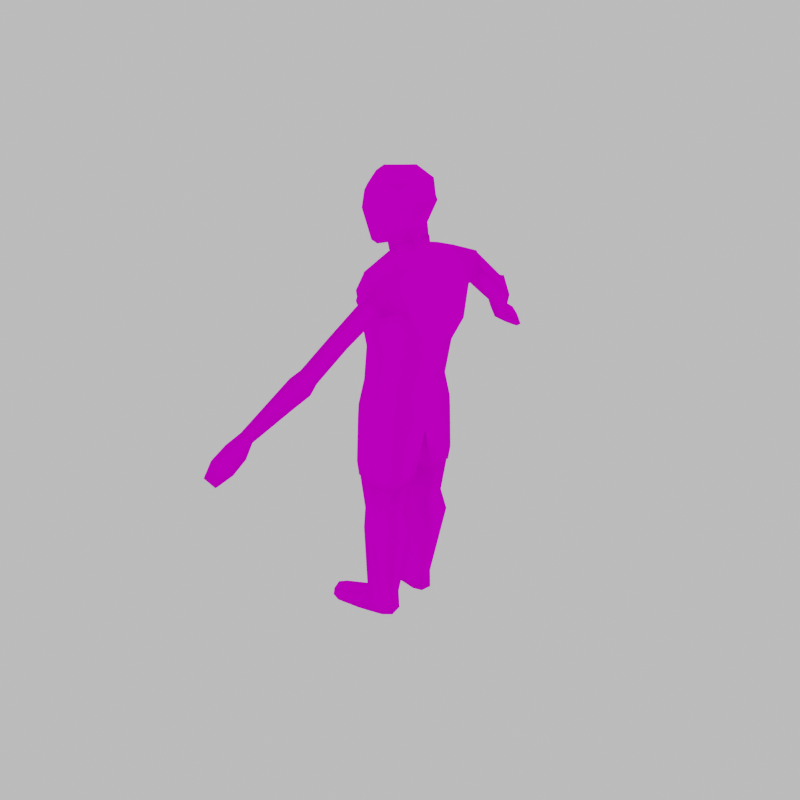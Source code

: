 # Source: TestZombie.blend  (saved by Blender 2.82.7; exported with 4.5.12 LTS)
import bpy
from mathutils import Matrix  # noqa: F401  (used for matrix-valued properties, if any)

bpy.ops.wm.read_factory_settings(use_empty=True)
scene = bpy.context.scene
scene.name = 'Scene'

# ---- images (referenced by path relative to the original .blend; pixels are not part of the script)
import os
ASSET_DIR = os.environ.get("B2B_ASSET_DIR", "")  # directory of the original .blend (textures are referenced by path, not embedded)
HERE = os.path.dirname(os.path.abspath(__file__))  # packed textures are extracted next to this script under _unpacked/

def load_image(name, relpath, width, height, colorspace="sRGB"):
    """Load a texture the original file referenced (path relative to the .blend, or extracted next to this script)."""
    p = next((c for c in (os.path.join(HERE, relpath), os.path.join(ASSET_DIR, relpath)) if relpath and os.path.exists(c)), "")
    if p:
        img = bpy.data.images.load(p, check_existing=True)
        img.name = name
    else:  # same state as the original file: an image datablock whose file is absent (Cycles renders it pink)
        img = bpy.data.images.new(name, width, height)
        img.source = "FILE"
        img.filepath = "//" + (relpath or name)
    img.colorspace_settings.name = colorspace
    return img
img_pe11 = load_image('Pe11', 'Pe11.png', 1024, 1024, 'sRGB')

# ---- materials (node trees are filled in below, after node groups)
mat_material_011 = bpy.data.materials.new('Material.011')
mat_material_011.use_transparent_shadow = False

# ---- material node trees
mat_material_011.use_nodes = True; mat_material_011.node_tree.nodes.clear()
_N = mat_material_011.node_tree.nodes; _L = mat_material_011.node_tree.links
n0 = _N.new('ShaderNodeBsdfPrincipled'); n0.name = 'Principled BSDF'; n0.location = (10, 300)
n0.distribution = 'GGX'
n0.subsurface_method = 'BURLEY'
n0.inputs[2].default_value = 1.0
n0.inputs[3].default_value = 1.45
n0.inputs[13].default_value = 0.0
n0.inputs[27].default_value = (0.0, 0.0, 0.0, 1.0)
n0.inputs[28].default_value = 1.0
n1 = _N.new('ShaderNodeOutputMaterial'); n1.name = 'Material Output'; n1.location = (300, 300)
n2 = _N.new('ShaderNodeTexImage'); n2.name = 'Image Texture'; n2.location = (-280, 280)
n2.image = img_pe11
_L.new(n0.outputs[0], n1.inputs[0])
_L.new(n2.outputs[0], n0.inputs[0])
n1.is_active_output = True

# ---- world
world_world = bpy.data.worlds.new('World'); scene.world = world_world
world_world.use_nodes = True; world_world.node_tree.nodes.clear()
_N = world_world.node_tree.nodes; _L = world_world.node_tree.links
n0 = _N.new('ShaderNodeOutputWorld'); n0.name = 'World Output'; n0.location = (300, 300)
n1 = _N.new('ShaderNodeBackground'); n1.name = 'Background'; n1.location = (10, 300)
n1.inputs[0].default_value = (0.6267, 0.6267, 0.6267, 1.0)
_L.new(n1.outputs[0], n0.inputs[0])
n0.is_active_output = True
world_world.color = (0.05088, 0.05088, 0.05088)
world_world.use_sun_shadow = False
world_world.sun_shadow_jitter_overblur = 0.0

# ---- meshes
me_cube_026 = bpy.data.meshes.new('Cube.026')
me_cube_026.from_pydata([(0.5507, 0.6424, 0.526), (0.6041, 0.7506, -0.01798), (-0.5, 0.6424, 0.5257), (-0.5681, 0.7506, -0.01797), (0.01801, 0.9752, -0.01796), (0.02541, 0.8437, 0.526), (-0.4843, 0.5747, 1.235), (0.04871, 0.8414, 1.258), (0.7476, 0.5742, 1.34), (0.9133, 0.7353, 1.789), (0.01674, 1.006, 1.886), (-0.6058, 0.6504, 2.048), (-0.5285, 0.8105, 2.467), (0.05815, 1.103, 2.343), (0.868, 0.9326, 2.431), (-0.3316, 0.8118, 2.836), (-0.05354, 1.101, 3.036), (0.5232, 0.8536, 3.175), (-0.129, 0.2525, 3.226), (0.0918, 0.3493, 3.281), (0.4353, 0.2525, 3.336), (1.065, 0.3763, 2.65), (0.9937, 0.4149, 1.818), (0.8576, 0.4142, 3.093), (0.3335, 1.607, 2.258), (0.6872, 1.727, 2.462), (0.1879, 1.651, 2.588), (0.01833, 1.077, -1.328), (-0.5383, 0.8665, -1.292), (0.5632, 0.8704, -1.29), (0.01548, 1.001, -0.2892), (-0.5676, 0.7773, -0.2892), (0.5986, 0.7773, -0.2892), (0.5307, 0.2333, -1.395), (-0.08156, 0.2122, -1.525), (-0.6499, 0.2319, -1.396), (0.5507, -0.6425, 0.526), (0.6041, -0.7507, -0.01798), (-0.5, -0.6425, 0.5257), (-0.5681, -0.7507, -0.01797), (-0.7, -3.034e-05, -0.009097), (0.534, -3.034e-05, 0.5377), (-0.6206, -3.034e-05, 0.5378), (0.5781, -3.034e-05, -0.009122), (0.01801, -0.9753, -0.01796), (0.02541, -0.8438, 0.526), (0.7162, -3.034e-05, 1.355), (-0.6402, -3.034e-05, 1.235), (-0.4843, -0.5748, 1.235), (0.04871, -0.8414, 1.258), (0.7476, -0.5743, 1.34), (0.9133, -0.7354, 1.789), (0.01674, -1.006, 1.886), (-0.6058, -0.6504, 2.048), (-0.8225, -3.034e-05, 2.063), (1.068, -3.034e-05, 1.871), (-0.5285, -0.8106, 2.467), (0.05815, -1.103, 2.343), (-0.7431, -3.034e-05, 2.467), (0.868, -0.9326, 2.431), (1.125, -3.034e-05, 2.662), (-0.3316, -0.8118, 2.836), (-0.05354, -1.101, 3.036), (-0.478, -3.034e-05, 2.818), (0.5232, -0.8537, 3.175), (0.8646, -3.034e-05, 3.157), (-0.129, -0.2526, 3.226), (0.0918, -0.3493, 3.281), (-0.2033, -3.034e-05, 3.214), (0.4353, -0.2526, 3.336), (0.4142, -3.034e-05, 3.333), (1.065, -0.3764, 2.65), (0.9937, -0.415, 1.818), (0.8576, -0.4143, 3.093), (0.01833, -1.077, -1.328), (-0.5383, -0.8665, -1.292), (0.5629, -3.034e-05, -0.5265), (0.5632, -0.8705, -1.29), (-0.6937, -3.034e-05, -0.5265), (-0.07813, -3.034e-05, -0.6628), (0.01548, -1.001, -0.2892), (-0.5676, -0.7773, -0.2892), (0.5986, -0.7773, -0.2892), (0.5307, -0.2334, -1.395), (-0.08156, -0.2122, -1.525), (-0.6499, -0.232, -1.396), (0.05908, 0.3537, 3.402), (0.05908, -0.3537, 3.402), (-0.1503, 0.26, 3.34), (-0.1503, -0.26, 3.34), (-0.2431, -3.034e-05, 3.312), (0.0918, 0.3493, 3.281), (0.4353, 0.2525, 3.336), (0.0918, -0.3493, 3.281), (0.4353, -0.2526, 3.336), (0.4142, -3.034e-05, 3.333), (0.413, 0.2509, 3.506), (0.05908, 0.3537, 3.402), (0.4201, -0.007708, 3.509), (0.4014, -0.2519, 3.503), (0.05908, -0.3537, 3.402), (0.7331, -1.526, 2.454), (0.4823, -1.606, 2.856), (0.1507, -1.566, 2.657), (0.2697, -1.49, 2.277), (0.221, 1.673, 2.608), (0.7048, 1.65, 2.459), (0.1841, 1.668, 2.576), (0.3841, 1.624, 2.287), (0.3321, 1.618, 2.248), (0.6915, 1.709, 2.462), (0.6136, 1.702, 2.42), (0.477, 1.704, 2.815), (0.5189, 0.855, -1.602), (-0.5021, 0.8514, -1.602), (-0.5021, -0.8514, -1.602), (0.5189, -0.855, -1.602), (0.0145, 1.049, -1.602), (0.4998, 0.2554, -1.602), (0.4998, -0.2555, -1.602), (0.0145, -1.049, -1.602), (-0.6173, 0.2539, -1.602), (-0.08074, 0.2198, -1.602), (-0.08074, -0.2199, -1.602), (-0.6173, -0.254, -1.602)], [], [(5, 2, 6, 7), (40, 42, 2, 3), (4, 5, 0, 1), (1, 0, 41, 43), (3, 4, 30, 31), (4, 1, 32, 30), (3, 2, 5, 4), (2, 42, 47, 6), (0, 5, 7, 8), (41, 0, 8, 46), (6, 47, 54, 11), (46, 8, 9, 22, 55), (7, 6, 11, 10), (55, 22, 21, 60), (8, 7, 10, 9), (9, 10, 13, 14), (10, 11, 12, 13), (11, 54, 58, 12), (17, 14, 106, 112), (13, 12, 15, 16), (12, 58, 63, 15), (60, 21, 23, 65), (17, 16, 19, 20), (16, 15, 18, 19), (15, 63, 68, 18), (65, 23, 20, 70), (18, 68, 90, 88), (23, 21, 14, 17), (20, 23, 17), (21, 22, 9, 14), (14, 13, 24, 108, 106), (16, 17, 112, 105, 26), (13, 16, 26, 24), (26, 105, 107), (24, 26, 107, 109), (19, 18, 88, 86), (27, 29, 113, 117), (33, 34, 122, 118), (1, 43, 76, 32), (40, 3, 31, 78), (27, 28, 31, 30), (33, 29, 32, 76), (28, 35, 78, 31), (35, 34, 79, 78), (29, 27, 30, 32), (34, 33, 76, 79), (34, 35, 121, 122), (35, 28, 114, 121), (28, 27, 117, 114), (29, 33, 118, 113), (45, 49, 48, 38), (40, 39, 38, 42), (44, 37, 36, 45), (37, 43, 41, 36), (39, 81, 80, 44), (44, 80, 82, 37), (39, 44, 45, 38), (38, 48, 47, 42), (36, 50, 49, 45), (41, 46, 50, 36), (48, 53, 54, 47), (46, 55, 72, 51, 50), (49, 52, 53, 48), (55, 60, 71, 72), (50, 51, 52, 49), (51, 59, 57, 52), (52, 57, 56, 53), (53, 56, 58, 54), (64, 102, 101, 59), (57, 62, 61, 56), (56, 61, 63, 58), (60, 65, 73, 71), (64, 69, 67, 62), (62, 67, 66, 61), (61, 66, 68, 63), (65, 70, 69, 73), (66, 89, 90, 68), (73, 64, 59, 71), (69, 64, 73), (71, 59, 51, 72), (59, 101, 104, 57), (62, 103, 102, 64), (57, 104, 103, 62), (67, 87, 89, 66), (74, 120, 116, 77), (83, 119, 123, 84), (37, 82, 76, 43), (40, 78, 81, 39), (74, 80, 81, 75), (83, 76, 82, 77), (75, 81, 78, 85), (85, 78, 79, 84), (77, 82, 80, 74), (84, 79, 76, 83), (84, 123, 124, 85), (85, 124, 115, 75), (75, 115, 120, 74), (77, 116, 119, 83), (92, 91, 97, 96), (95, 92, 96, 98), (95, 98, 99, 94), (99, 100, 93, 94), (87, 100, 99, 98, 96, 97, 86, 88, 90, 89), (103, 104, 101, 102), (110, 111, 25), (109, 108, 24), (106, 108, 109, 107, 105, 112), (116, 120, 115, 124, 123, 119), (121, 114, 117, 113, 118, 122)])
me_cube_026.polygons.foreach_set('use_smooth', [1, 1, 1, 1, 1, 1, 1, 1, 1, 1, 1, 1, 1, 1, 1, 1, 1, 1, 1, 1, 1, 1, 1, 1, 1, 1, 1, 1, 1, 1, 1, 1, 1, 1, 1, 1, 1, 1, 1, 1, 1, 1, 1, 1, 1, 1, 1, 1, 1, 1, 1, 1, 1, 1, 1, 1, 1, 1, 1, 1, 1, 1, 1, 1, 1, 1, 1, 1, 1, 1, 1, 1, 1, 1, 1, 1, 1, 1, 1, 1, 1, 1, 1, 1, 1, 1, 1, 1, 1, 1, 1, 1, 1, 1, 1, 1, 1, 1, 1, 1, 1, 1, 1, 0, 1, 1, 0, 0, 0])
_uv = me_cube_026.uv_layers.new(name='UVMap')
_uv.uv.foreach_set('vector', [0.6771, 0.2958, 0.684, 0.3294, 0.6387, 0.336, 0.6346, 0.2995, 0.725, 0.373, 0.6858, 0.373, 0.684, 0.3294, 0.7185, 0.3213, 0.255, 0.4454, 0.224, 0.4363, 0.2275, 0.4005, 0.2638, 0.4082, 0.2638, 0.4082, 0.2275, 0.4005, 0.2291, 0.3555, 0.2693, 0.3555, 0.7185, 0.3213, 0.7078, 0.2851, 0.723, 0.2799, 0.7355, 0.3161, 0.255, 0.4454, 0.2638, 0.4082, 0.2812, 0.4131, 0.2702, 0.4501, 0.7185, 0.3213, 0.684, 0.3294, 0.6771, 0.2958, 0.7078, 0.2851, 0.684, 0.3294, 0.6858, 0.373, 0.6404, 0.373, 0.6387, 0.336, 0.2275, 0.4005, 0.224, 0.4363, 0.1836, 0.4365, 0.1705, 0.3931, 0.2291, 0.3555, 0.2275, 0.4005, 0.1705, 0.3931, 0.1722, 0.3555, 0.6387, 0.336, 0.6404, 0.373, 0.5922, 0.373, 0.5911, 0.3384, 0.1722, 0.3555, 0.1705, 0.3931, 0.14, 0.3986, 0.1383, 0.3799, 0.1345, 0.3555, 0.6346, 0.2995, 0.6387, 0.336, 0.5911, 0.3384, 0.5967, 0.2982, 0.1345, 0.3555, 0.1383, 0.3799, 0.0911, 0.3759, 0.09136, 0.3555, 0.1705, 0.3931, 0.1836, 0.4365, 0.1513, 0.45, 0.14, 0.3986, 0.14, 0.3986, 0.1513, 0.45, 0.1278, 0.4587, 0.0999, 0.4144, 0.5967, 0.2982, 0.5911, 0.3384, 0.5686, 0.3322, 0.5691, 0.2967, 0.5911, 0.3384, 0.5922, 0.373, 0.5723, 0.373, 0.5686, 0.3322, 0.0497, 0.4024, 0.0999, 0.4144, 0.07872, 0.4572, 0.05461, 0.4533, 0.5691, 0.2967, 0.5686, 0.3322, 0.547, 0.3287, 0.531, 0.3093, 0.5686, 0.3322, 0.5723, 0.373, 0.5491, 0.373, 0.547, 0.3287, 0.09136, 0.3555, 0.0911, 0.3759, 0.06521, 0.3771, 0.06288, 0.3555, 0.0497, 0.4024, 0.02052, 0.4231, 0.02103, 0.3788, 0.03865, 0.3695, 0.531, 0.3093, 0.547, 0.3287, 0.5203, 0.3585, 0.5093, 0.35, 0.547, 0.3287, 0.5491, 0.373, 0.523, 0.373, 0.5203, 0.3585, 0.06288, 0.3555, 0.06521, 0.3771, 0.03865, 0.3695, 0.0374, 0.3555, 0.7992, 0.6028, 0.7973, 0.6333, 0.7849, 0.6333, 0.7858, 0.601, 0.06521, 0.3771, 0.0911, 0.3759, 0.0999, 0.4144, 0.0497, 0.4024, 0.03865, 0.3695, 0.06521, 0.3771, 0.0497, 0.4024, 0.0911, 0.3759, 0.1383, 0.3799, 0.14, 0.3986, 0.0999, 0.4144, 0.0999, 0.4144, 0.1278, 0.4587, 0.09862, 0.4692, 0.09545, 0.4681, 0.07872, 0.4572, 0.02052, 0.4231, 0.0497, 0.4024, 0.05461, 0.4533, 0.03732, 0.4617, 0.03492, 0.4617, 0.5691, 0.2967, 0.531, 0.3093, 0.5468, 0.2694, 0.567, 0.2635, 0.03492, 0.4617, 0.03732, 0.4617, 0.03493, 0.4629, 0.567, 0.2635, 0.5468, 0.2694, 0.5469, 0.2682, 0.5671, 0.2626, 0.8006, 0.574, 0.7992, 0.6028, 0.7858, 0.601, 0.7861, 0.5734, 0.3231, 0.4729, 0.335, 0.4418, 0.3514, 0.4525, 0.3375, 0.4804, 0.3593, 0.414, 0.3926, 0.3979, 0.3957, 0.4011, 0.3699, 0.4225, 0.2638, 0.4082, 0.2693, 0.3555, 0.3148, 0.3555, 0.2812, 0.4131, 0.725, 0.373, 0.7185, 0.3213, 0.7355, 0.3161, 0.7691, 0.373, 0.7758, 0.2552, 0.7886, 0.2869, 0.7355, 0.3161, 0.723, 0.2799, 0.3593, 0.414, 0.335, 0.4418, 0.2812, 0.4131, 0.3148, 0.3555, 0.7886, 0.2869, 0.813, 0.3156, 0.7691, 0.373, 0.7355, 0.3161, 0.813, 0.3156, 0.8444, 0.3294, 0.8188, 0.373, 0.7691, 0.373, 0.335, 0.4418, 0.3231, 0.4729, 0.2702, 0.4501, 0.2812, 0.4131, 0.3926, 0.3979, 0.3593, 0.414, 0.3148, 0.3555, 0.3667, 0.3555, 0.8444, 0.3294, 0.813, 0.3156, 0.8229, 0.3071, 0.8474, 0.3262, 0.813, 0.3156, 0.7886, 0.2869, 0.8043, 0.2767, 0.8229, 0.3071, 0.7886, 0.2869, 0.7758, 0.2552, 0.79, 0.2483, 0.8043, 0.2767, 0.335, 0.4418, 0.3593, 0.414, 0.3699, 0.4225, 0.3514, 0.4525, 0.6771, 0.4503, 0.6346, 0.4466, 0.6387, 0.4101, 0.684, 0.4167, 0.725, 0.373, 0.7185, 0.4248, 0.684, 0.4167, 0.6858, 0.373, 0.255, 0.2656, 0.2638, 0.3028, 0.2275, 0.3105, 0.224, 0.2748, 0.2638, 0.3028, 0.2693, 0.3555, 0.2291, 0.3555, 0.2275, 0.3105, 0.7185, 0.4248, 0.7355, 0.43, 0.723, 0.4662, 0.7078, 0.461, 0.255, 0.2656, 0.2702, 0.261, 0.2812, 0.298, 0.2638, 0.3028, 0.7185, 0.4248, 0.7078, 0.461, 0.6771, 0.4503, 0.684, 0.4167, 0.684, 0.4167, 0.6387, 0.4101, 0.6404, 0.373, 0.6858, 0.373, 0.2275, 0.3105, 0.1705, 0.318, 0.1836, 0.2745, 0.224, 0.2748, 0.2291, 0.3555, 0.1722, 0.3555, 0.1705, 0.318, 0.2275, 0.3105, 0.6387, 0.4101, 0.5911, 0.4077, 0.5922, 0.373, 0.6404, 0.373, 0.1722, 0.3555, 0.1345, 0.3555, 0.1383, 0.3311, 0.14, 0.3125, 0.1705, 0.318, 0.6346, 0.4466, 0.5967, 0.4479, 0.5911, 0.4077, 0.6387, 0.4101, 0.1345, 0.3555, 0.09136, 0.3555, 0.0911, 0.3352, 0.1383, 0.3311, 0.1705, 0.318, 0.14, 0.3125, 0.1513, 0.2611, 0.1836, 0.2745, 0.14, 0.3125, 0.0999, 0.2967, 0.1278, 0.2523, 0.1513, 0.2611, 0.5967, 0.4479, 0.5691, 0.4494, 0.5686, 0.4139, 0.5911, 0.4077, 0.5911, 0.4077, 0.5686, 0.4139, 0.5723, 0.373, 0.5922, 0.373, 0.0497, 0.3087, 0.05404, 0.2636, 0.08239, 0.2613, 0.0999, 0.2967, 0.5691, 0.4494, 0.531, 0.4368, 0.547, 0.4174, 0.5686, 0.4139, 0.5686, 0.4139, 0.547, 0.4174, 0.5491, 0.373, 0.5723, 0.373, 0.09136, 0.3555, 0.06288, 0.3555, 0.06521, 0.334, 0.0911, 0.3352, 0.0497, 0.3087, 0.03865, 0.3415, 0.02103, 0.3323, 0.02052, 0.288, 0.531, 0.4368, 0.5093, 0.3961, 0.5203, 0.3876, 0.547, 0.4174, 0.547, 0.4174, 0.5203, 0.3876, 0.523, 0.373, 0.5491, 0.373, 0.06288, 0.3555, 0.0374, 0.3555, 0.03865, 0.3415, 0.06521, 0.334, 0.7992, 0.6639, 0.7858, 0.6656, 0.7849, 0.6333, 0.7973, 0.6333, 0.06521, 0.334, 0.0497, 0.3087, 0.0999, 0.2967, 0.0911, 0.3352, 0.03865, 0.3415, 0.0497, 0.3087, 0.06521, 0.334, 0.0911, 0.3352, 0.0999, 0.2967, 0.14, 0.3125, 0.1383, 0.3311, 0.0999, 0.2967, 0.08239, 0.2613, 0.1054, 0.2443, 0.1278, 0.2523, 0.02052, 0.288, 0.0327, 0.2553, 0.05404, 0.2636, 0.0497, 0.3087, 0.5691, 0.4494, 0.5674, 0.4749, 0.5444, 0.4705, 0.531, 0.4368, 0.8006, 0.6926, 0.7861, 0.6933, 0.7858, 0.6656, 0.7992, 0.6639, 0.3231, 0.2381, 0.3375, 0.2306, 0.3514, 0.2585, 0.335, 0.2692, 0.3593, 0.2971, 0.3699, 0.2885, 0.3957, 0.31, 0.3926, 0.3131, 0.2638, 0.3028, 0.2812, 0.298, 0.3148, 0.3555, 0.2693, 0.3555, 0.725, 0.373, 0.7691, 0.373, 0.7355, 0.43, 0.7185, 0.4248, 0.7758, 0.4909, 0.723, 0.4662, 0.7355, 0.43, 0.7886, 0.4592, 0.3593, 0.2971, 0.3148, 0.3555, 0.2812, 0.298, 0.335, 0.2692, 0.7886, 0.4592, 0.7355, 0.43, 0.7691, 0.373, 0.813, 0.4305, 0.813, 0.4305, 0.7691, 0.373, 0.8188, 0.373, 0.8444, 0.4167, 0.335, 0.2692, 0.2812, 0.298, 0.2702, 0.261, 0.3231, 0.2381, 0.3926, 0.3131, 0.3667, 0.3555, 0.3148, 0.3555, 0.3593, 0.2971, 0.8444, 0.4167, 0.8474, 0.4199, 0.8229, 0.439, 0.813, 0.4305, 0.813, 0.4305, 0.8229, 0.439, 0.8043, 0.4694, 0.7886, 0.4592, 0.7886, 0.4592, 0.8043, 0.4694, 0.79, 0.4978, 0.7758, 0.4909, 0.335, 0.2692, 0.3514, 0.2585, 0.3699, 0.2885, 0.3593, 0.2971, 0.8698, 0.6045, 0.8702, 0.6465, 0.8557, 0.6482, 0.8498, 0.6041, 0.8702, 0.5751, 0.8698, 0.6045, 0.8498, 0.6041, 0.8498, 0.5737, 0.9628, 0.646, 0.9628, 0.6665, 0.9335, 0.6676, 0.9334, 0.6478, 0.9335, 0.6676, 0.8905, 0.6641, 0.8915, 0.6495, 0.9334, 0.6478, 0.7861, 0.6933, 0.8905, 0.6641, 0.9335, 0.6676, 0.9628, 0.6665, 0.8498, 0.6041, 0.8557, 0.6482, 0.7861, 0.5734, 0.7858, 0.601, 0.7849, 0.6333, 0.7858, 0.6656, 0.5355, 0.4183, 0.4946, 0.4196, 0.5137, 0.4248, 0.5569, 0.422, 0.07699, 0.4607, 0.08106, 0.4633, 0.07644, 0.4618, 0.09856, 0.4699, 0.09545, 0.4681, 0.09862, 0.4692, 0.5142, 0.8255, 0.4958, 0.8291, 0.4917, 0.8297, 0.5266, 0.8313, 0.5301, 0.8309, 0.5521, 0.8281, 0.2214, 0.7229, 0.2198, 0.7235, 0.2182, 0.7229, 0.2179, 0.7211, 0.2195, 0.721, 0.2213, 0.7211, 0.2179, 0.7195, 0.2182, 0.7177, 0.2198, 0.7171, 0.2214, 0.7177, 0.2213, 0.7195, 0.2195, 0.7196])
me_cube_026.materials.append(mat_material_011)
me_cube_026.use_remesh_preserve_volume = False
me_cube_026.use_remesh_preserve_attributes = False
me_cube_026.use_mirror_vertex_groups = False
me_cube_026.update()
me_cube_041 = bpy.data.meshes.new('Cube.041')
me_cube_041.from_pydata([(-0.3815, -0.418, -0.4596), (-0.4799, -0.4446, 0.3774), (-0.3815, 0.417, -0.4596), (-0.4799, 0.4435, 0.3774), (0.2867, -0.4685, -0.1607), (0.4446, -0.4727, 0.5788), (0.2867, 0.4675, -0.1607), (0.4446, 0.4717, 0.5788), (-0.5466, -0.01287, -0.8056), (-0.5206, -0.481, 0.03458), (-0.6074, -0.0005157, 0.4789), (-0.5206, 0.48, 0.03458), (0.4823, 0.4965, 0.2329), (0.5516, -0.02516, -0.2058), (0.5085, -0.0005157, 0.6903), (0.4823, -0.4975, 0.2329), (0.724, -0.0005157, 0.2582), (-0.4778, 0.2647, -0.6511), (-0.4688, -0.2743, -0.6405), (-0.5716, -0.2457, 0.4427), (-0.5716, 0.2447, 0.4427), (0.1537, 0.4888, -0.2332), (-0.1954, 0.4254, -0.4089), (-0.3008, 0.486, 0.4815), (0.2134, 0.5128, 0.6053), (0.4421, -0.2509, -0.2171), (0.4825, 0.2468, -0.2224), (0.4956, 0.267, 0.6488), (0.4956, -0.2681, 0.6488), (-0.1954, -0.4264, -0.4089), (0.1537, -0.4898, -0.2332), (0.2134, -0.5139, 0.6053), (-0.3008, -0.487, 0.4815), (-0.6516, -0.2444, -0.008019), (-0.6591, 0.2329, -0.01434), (-0.2756, 0.5495, 0.08122), (0.1814, 0.5601, 0.2038), (0.6958, 0.2734, 0.2469), (0.6958, -0.2745, 0.2469), (0.1814, -0.5611, 0.2038), (-0.2756, -0.5506, 0.08122), (-0.1675, -0.0005157, -0.6843), (-0.3781, -0.0005157, 0.7783), (0.2071, -0.0005157, 0.8804), (0.1989, -0.262, 0.8282), (-0.3584, -0.2465, 0.7264), (-0.3584, 0.2454, 0.7264), (0.1989, 0.2609, 0.8282), (-0.1892, -0.2712, -0.6016), (-0.1892, 0.2702, -0.6016), (-0.7147, -0.01057, 0.01062), (-0.6682, -0.03713, -0.4482), (-0.7218, 0.0179, -0.09677), (-0.677, 0.06298, -0.2581), (-0.7205, -0.04676, -0.09581), (-0.6792, -0.1024, -0.2517), (-0.8263, -0.03522, -0.3776), (-0.7464, -0.03195, -0.2283), (0.1046, 0.363, -0.432), (0.1046, -0.364, -0.432), (-0.07418, 0.2742, -0.5373), (-0.07418, -0.2752, -0.5373), (0.5302, 0.2503, -0.5872), (0.1751, 0.3535, -0.6922), (0.5388, -0.008603, -0.5846), (0.518, -0.2524, -0.5908), (0.1751, -0.3545, -0.6922), (-0.03365, 0.26, -0.7539), (-0.03365, -0.2611, -0.7539), (-0.1281, -0.0005157, -0.7818)], [], [(1, 19, 33, 9), (52, 50, 10, 20, 34), (51, 53, 52, 34, 17, 8), (15, 5, 31, 39), (2, 11, 35, 22), (35, 23, 24, 36), (35, 36, 21, 22), (6, 12, 37, 26), (12, 7, 27, 37), (16, 14, 28, 38), (16, 38, 25, 13), (4, 15, 39, 30), (31, 32, 40, 39), (39, 40, 29, 30), (24, 23, 46, 47), (42, 45, 44, 43), (46, 20, 10, 42), (45, 19, 1, 32), (28, 44, 31, 5), (14, 43, 44, 28), (11, 3, 23, 35), (42, 10, 19, 45), (44, 45, 32, 31), (23, 3, 20, 46), (27, 47, 43, 14), (7, 24, 47, 27), (18, 48, 29, 0), (8, 41, 48, 18), (46, 42, 43, 47), (59, 30, 29, 48, 61), (21, 6, 26, 58), (17, 49, 41, 8), (2, 22, 49, 17), (38, 28, 5, 15), (25, 38, 15, 4), (26, 37, 16, 13), (37, 27, 14, 16), (36, 24, 7, 12), (21, 36, 12, 6), (34, 20, 3, 11), (17, 34, 11, 2), (9, 33, 18, 0), (55, 56, 51), (33, 19, 10, 50, 54), (18, 33, 54, 55, 51, 8), (56, 57, 53), (53, 57, 50, 52), (50, 57, 55, 54), (53, 51, 56), (57, 56, 55), (40, 32, 1, 9), (59, 25, 4, 30), (58, 60, 49, 22, 21), (41, 61, 48), (60, 41, 49), (59, 66, 65, 25), (29, 40, 9, 0), (65, 64, 13, 25), (68, 66, 59, 61), (62, 63, 58, 26), (67, 63, 62, 64, 65, 66, 68, 69), (63, 67, 60, 58), (64, 62, 26, 13), (69, 68, 61, 41), (67, 69, 41, 60)])
me_cube_041.polygons.foreach_set('use_smooth', [1, 1, 1, 1, 1, 1, 1, 1, 1, 1, 1, 1, 1, 1, 1, 1, 1, 1, 1, 1, 1, 1, 1, 1, 1, 1, 1, 1, 1, 1, 1, 1, 1, 1, 1, 1, 1, 1, 1, 1, 1, 1, 1, 1, 1, 1, 1, 1, 1, 1, 1, 1, 1, 1, 1, 1, 1, 1, 1, 1, 0, 1, 1, 1, 1])
_uv = me_cube_041.uv_layers.new(name='UVMap')
_uv.uv.foreach_set('vector', [0.2531, 0.8328, 0.2756, 0.8256, 0.2759, 0.8761, 0.2479, 0.8661, 0.1506, 0.8029, 0.1568, 0.8159, 0.1577, 0.8761, 0.1285, 0.87, 0.1264, 0.819, 0.1368, 0.7552, 0.1379, 0.7835, 0.1506, 0.8029, 0.1264, 0.819, 0.0882, 0.7548, 0.1028, 0.7194, 0.7797, 0.8612, 0.7695, 0.8287, 0.7907, 0.8111, 0.8144, 0.8555, 0.07752, 0.7806, 0.09876, 0.832, 0.07424, 0.8433, 0.05708, 0.7872, 0.07424, 0.8433, 0.09182, 0.882, 0.04647, 0.9236, 0.0264, 0.8742, 0.07424, 0.8433, 0.0264, 0.8742, 0.01617, 0.8152, 0.05708, 0.7872, 0.6894, 0.8083, 0.6622, 0.8511, 0.6303, 0.8455, 0.6555, 0.791, 0.6622, 0.8511, 0.6523, 0.8837, 0.6308, 0.8925, 0.6303, 0.8455, 0.7162, 0.8713, 0.7179, 0.8124, 0.748, 0.8201, 0.7479, 0.8671, 0.7162, 0.8713, 0.7479, 0.8671, 0.7774, 0.9213, 0.7455, 0.9311, 0.8073, 0.9039, 0.7797, 0.8612, 0.8144, 0.8555, 0.8246, 0.9118, 0.191, 0.7783, 0.2387, 0.8167, 0.2231, 0.8562, 0.174, 0.8282, 0.174, 0.8282, 0.2231, 0.8562, 0.2088, 0.9133, 0.1667, 0.8871, 0.04647, 0.9236, 0.09182, 0.882, 0.1187, 0.9067, 0.07564, 0.9549, 0.2871, 0.7739, 0.2634, 0.7902, 0.2177, 0.7456, 0.2393, 0.7227, 0.1187, 0.9067, 0.1285, 0.87, 0.1577, 0.8761, 0.1439, 0.9215, 0.2634, 0.7902, 0.2756, 0.8256, 0.2531, 0.8328, 0.2387, 0.8167, 0.748, 0.8201, 0.76, 0.7821, 0.7907, 0.8111, 0.7695, 0.8287, 0.7179, 0.8124, 0.7296, 0.7708, 0.76, 0.7821, 0.748, 0.8201, 0.09876, 0.832, 0.1049, 0.865, 0.09182, 0.882, 0.07424, 0.8433, 0.2871, 0.7739, 0.3041, 0.8174, 0.2756, 0.8256, 0.2634, 0.7902, 0.2177, 0.7456, 0.2634, 0.7902, 0.2387, 0.8167, 0.191, 0.7783, 0.09182, 0.882, 0.1049, 0.865, 0.1285, 0.87, 0.1187, 0.9067, 0.6308, 0.8925, 0.6432, 0.9304, 0.6129, 0.9419, 0.6008, 0.9004, 0.6523, 0.8837, 0.6736, 0.9011, 0.6432, 0.9304, 0.6308, 0.8925, 0.241, 0.9436, 0.2089, 0.9424, 0.2088, 0.9133, 0.2297, 0.919, 0.2571, 0.9785, 0.2052, 0.9774, 0.2089, 0.9424, 0.241, 0.9436, 0.1187, 0.9067, 0.1439, 0.9215, 0.09904, 0.9766, 0.07564, 0.9549, 0.1709, 0.9183, 0.1667, 0.8871, 0.2088, 0.9133, 0.2089, 0.9424, 0.1933, 0.9375, 0.7067, 0.8005, 0.6894, 0.8083, 0.6555, 0.791, 0.709, 0.7697, 0.0882, 0.7548, 0.05603, 0.7584, 0.0514, 0.7237, 0.1028, 0.7194, 0.07752, 0.7806, 0.05708, 0.7872, 0.05603, 0.7584, 0.0882, 0.7548, 0.7479, 0.8671, 0.748, 0.8201, 0.7695, 0.8287, 0.7797, 0.8612, 0.7774, 0.9213, 0.7479, 0.8671, 0.7797, 0.8612, 0.8073, 0.9039, 0.6555, 0.791, 0.6303, 0.8455, 0.5986, 0.8416, 0.621, 0.7788, 0.6303, 0.8455, 0.6308, 0.8925, 0.6008, 0.9004, 0.5986, 0.8416, 0.6968, 0.8567, 0.6736, 0.9011, 0.6523, 0.8837, 0.6622, 0.8511, 0.7067, 0.8005, 0.6968, 0.8567, 0.6622, 0.8511, 0.6894, 0.8083, 0.1264, 0.819, 0.1285, 0.87, 0.1049, 0.865, 0.09876, 0.832, 0.0882, 0.7548, 0.1264, 0.819, 0.09876, 0.832, 0.07752, 0.7806, 0.2479, 0.8661, 0.2759, 0.8761, 0.241, 0.9436, 0.2297, 0.919, 0.2872, 0.9098, 0.3056, 0.9296, 0.2847, 0.9374, 0.2759, 0.8761, 0.2756, 0.8256, 0.3041, 0.8174, 0.3056, 0.8774, 0.2997, 0.8907, 0.241, 0.9436, 0.2759, 0.8761, 0.2997, 0.8907, 0.2872, 0.9098, 0.2847, 0.9374, 0.2571, 0.9785, 0.1577, 0.763, 0.154, 0.7846, 0.1379, 0.7835, 0.1379, 0.7835, 0.154, 0.7846, 0.1568, 0.8159, 0.1506, 0.8029, 0.3056, 0.8774, 0.3004, 0.9084, 0.2872, 0.9098, 0.2997, 0.8907, 0.1379, 0.7835, 0.1368, 0.7552, 0.1577, 0.763, 0.3004, 0.9084, 0.3056, 0.9296, 0.2872, 0.9098, 0.2231, 0.8562, 0.2387, 0.8167, 0.2531, 0.8328, 0.2479, 0.8661, 0.8268, 0.9427, 0.7774, 0.9213, 0.8073, 0.9039, 0.8246, 0.9118, 0.01904, 0.7839, 0.04065, 0.7637, 0.05603, 0.7584, 0.05708, 0.7872, 0.01617, 0.8152, 0.2052, 0.9774, 0.1933, 0.9375, 0.2089, 0.9424, 0.04065, 0.7637, 0.0514, 0.7237, 0.05603, 0.7584, 0.8883, 0.6964, 0.8904, 0.6651, 0.9335, 0.6686, 0.9337, 0.7129, 0.2088, 0.9133, 0.2231, 0.8562, 0.2479, 0.8661, 0.2297, 0.919, 0.9335, 0.6686, 0.9628, 0.6676, 0.9628, 0.7117, 0.9337, 0.7129, 0.7848, 0.6658, 0.7851, 0.6933, 0.7537, 0.6947, 0.7593, 0.6691, 0.8488, 0.6041, 0.8547, 0.6484, 0.8236, 0.6521, 0.806, 0.6032, 0.7671, 0.7171, 0.7419, 0.7165, 0.6989, 0.7171, 0.6979, 0.7186, 0.7004, 0.7201, 0.7419, 0.7207, 0.7671, 0.7201, 0.7785, 0.7186, 0.7851, 0.5734, 0.7848, 0.6009, 0.7593, 0.5976, 0.7537, 0.572, 0.8487, 0.5736, 0.8488, 0.6041, 0.806, 0.6032, 0.8047, 0.5705, 0.7839, 0.6333, 0.7848, 0.6658, 0.7593, 0.6691, 0.7717, 0.6333, 0.7848, 0.6009, 0.7839, 0.6333, 0.7717, 0.6333, 0.7593, 0.5976])
me_cube_041.materials.append(mat_material_011)
me_cube_041.use_remesh_preserve_volume = False
me_cube_041.use_remesh_preserve_attributes = False
me_cube_041.use_mirror_vertex_groups = False
me_cube_041.update()
me_cube_065 = bpy.data.meshes.new('Cube.065')
me_cube_065.from_pydata([(0.6841, -1.433, 1.082), (0.4667, -1.325, 1.379), (0.2688, -1.044, 0.4691), (0.5262, -0.8397, 0.6735), (0.04476, -0.9017, 0.7527), (0.2997, -0.7021, 0.9412), (0.1286, -0.368, -0.02872), (0.3845, -0.1547, 0.165), (-0.09683, -0.2172, 0.243), (0.1573, -0.01267, 0.4299), (0.09667, -0.2482, -0.212), (0.4037, 0.02297, 0.02632), (-0.2024, -0.05556, 0.1247), (0.1166, 0.199, 0.3499), (-0.4476, 0.7337, -0.9388), (-0.263, 0.8767, -0.8225), (-0.6169, 0.8314, -0.764), (-0.432, 0.9697, -0.6541), (-0.3702, 1.032, -1.137), (-0.2066, 1.106, -1.044), (-0.6348, 1.185, -0.864), (-0.4708, 1.251, -0.7811), (-0.3652, 1.381, -1.33), (-0.2416, 1.407, -1.256), (-0.6455, 1.543, -1.04), (-0.5215, 1.561, -0.9767), (-0.4419, 1.665, -1.471), (-0.3621, 1.689, -1.408), (-0.6172, 1.766, -1.29), (-0.5371, 1.785, -1.234), (0.4709, -1.402, 1.412), (0.3213, -1.42, 1.291), (0.6883, -1.452, 1.081), (0.1689, -1.44, 1.156), (0.6104, -1.458, 1.039), (0.3227, -1.49, 0.8264)], [], [(1, 0, 3, 5), (4, 5, 9, 8), (0, 34, 35, 2, 3), (6, 8, 12, 10), (2, 4, 8, 6), (3, 2, 6, 7), (5, 3, 7, 9), (13, 11, 15, 17), (7, 6, 10, 11), (9, 7, 11, 13), (8, 9, 13, 12), (16, 17, 21, 20), (12, 13, 17, 16), (10, 12, 16, 14), (11, 10, 14, 15), (18, 20, 24, 22), (14, 16, 20, 18), (15, 14, 18, 19), (17, 15, 19, 21), (22, 24, 28, 26), (19, 18, 22, 23), (21, 19, 23, 25), (20, 21, 25, 24), (27, 26, 28, 29), (23, 22, 26, 27), (25, 23, 27, 29), (24, 25, 29, 28), (30, 32, 0, 1), (31, 30, 1), (31, 33, 35, 34, 32, 30), (33, 31, 1, 5, 4), (35, 33, 4, 2)])
me_cube_065.polygons.foreach_set('use_smooth', [1, 1, 1, 1, 1, 1, 1, 1, 1, 1, 1, 1, 1, 1, 1, 1, 1, 1, 1, 1, 1, 1, 1, 1, 1, 1, 1, 1, 1, 0, 1, 1])
_uv = me_cube_065.uv_layers.new(name='UVMap')
_uv.uv.foreach_set('vector', [0.05536, 0.4612, 0.07644, 0.4618, 0.07507, 0.5029, 0.05528, 0.5029, 0.03514, 0.5029, 0.05528, 0.5029, 0.05553, 0.5491, 0.03533, 0.5493, 0.07644, 0.4618, 0.08106, 0.4633, 0.09829, 0.4735, 0.09594, 0.5037, 0.07507, 0.5029, 0.5777, 0.1766, 0.5553, 0.1747, 0.5539, 0.1615, 0.5825, 0.1646, 0.5732, 0.226, 0.5507, 0.2249, 0.5553, 0.1747, 0.5777, 0.1766, 0.07507, 0.5029, 0.09594, 0.5037, 0.09536, 0.5489, 0.07522, 0.5495, 0.05528, 0.5029, 0.07507, 0.5029, 0.07522, 0.5495, 0.05553, 0.5491, 0.05565, 0.5606, 0.07526, 0.5596, 0.0714, 0.6375, 0.05406, 0.6376, 0.07522, 0.5495, 0.09536, 0.5489, 0.09769, 0.5611, 0.07526, 0.5596, 0.05553, 0.5491, 0.07522, 0.5495, 0.07526, 0.5596, 0.05565, 0.5606, 0.03533, 0.5493, 0.05553, 0.5491, 0.05565, 0.5606, 0.03319, 0.5611, 0.03857, 0.6375, 0.05406, 0.6376, 0.05293, 0.6557, 0.04307, 0.6561, 0.03319, 0.5611, 0.05565, 0.5606, 0.05406, 0.6376, 0.03857, 0.6375, 0.5825, 0.1646, 0.5539, 0.1615, 0.5626, 0.08433, 0.5779, 0.08613, 0.07526, 0.5596, 0.09769, 0.5611, 0.08759, 0.6385, 0.0714, 0.6375, 0.5845, 0.06551, 0.5605, 0.0627, 0.5619, 0.03914, 0.5874, 0.04212, 0.5779, 0.08613, 0.5626, 0.08433, 0.5605, 0.0627, 0.5845, 0.06551, 0.0714, 0.6375, 0.08759, 0.6385, 0.0818, 0.6578, 0.07174, 0.657, 0.05406, 0.6376, 0.0714, 0.6375, 0.07174, 0.657, 0.05293, 0.6557, 0.5874, 0.04212, 0.5619, 0.03914, 0.57, 0.02103, 0.586, 0.0229, 0.07174, 0.657, 0.0818, 0.6578, 0.07583, 0.6765, 0.07017, 0.6726, 0.05293, 0.6557, 0.07174, 0.657, 0.07017, 0.6726, 0.05287, 0.6726, 0.04307, 0.6561, 0.05293, 0.6557, 0.05287, 0.6726, 0.04689, 0.6758, 0.06565, 0.6843, 0.06735, 0.6889, 0.05483, 0.689, 0.05667, 0.6851, 0.07017, 0.6726, 0.07583, 0.6765, 0.06735, 0.6889, 0.06565, 0.6843, 0.05287, 0.6726, 0.07017, 0.6726, 0.06565, 0.6843, 0.05667, 0.6851, 0.04689, 0.6758, 0.05287, 0.6726, 0.05667, 0.6851, 0.05483, 0.689, 0.05492, 0.4566, 0.07699, 0.4607, 0.07644, 0.4618, 0.05536, 0.4612, 0.04482, 0.4615, 0.05492, 0.4566, 0.05536, 0.4612, 0.5377, 0.4202, 0.5234, 0.4185, 0.4882, 0.4202, 0.5109, 0.4234, 0.5154, 0.4243, 0.5506, 0.4219, 0.03495, 0.4664, 0.04482, 0.4615, 0.05536, 0.4612, 0.05528, 0.5029, 0.03514, 0.5029, 0.5677, 0.2588, 0.5473, 0.2644, 0.5507, 0.2249, 0.5732, 0.226])
me_cube_065.materials.append(mat_material_011)
me_cube_065.use_remesh_preserve_volume = False
me_cube_065.use_remesh_preserve_attributes = False
me_cube_065.use_mirror_vertex_groups = False
me_cube_065.update()
me_cube_066 = bpy.data.meshes.new('Cube.066')
me_cube_066.from_pydata([(0.3157, 1.499, 0.8374), (0.6694, 1.378, 1.042), (0.1701, 1.455, 1.168), (0.452, 1.27, 1.339), (0.2541, 0.9899, 0.4294), (0.5115, 0.7852, 0.6338), (0.03008, 0.8472, 0.713), (0.2851, 0.6477, 0.9015), (0.1139, 0.3135, -0.06844), (0.3699, 0.1003, 0.1252), (-0.1115, 0.1627, 0.2033), (0.1426, -0.04178, 0.3902), (0.08199, 0.1937, -0.2517), (0.3891, -0.07742, -0.0134), (-0.2171, 0.001112, 0.08497), (0.102, -0.2534, 0.3102), (-0.4623, -0.7881, -0.9785), (-0.2777, -0.9312, -0.8622), (-0.6316, -0.8859, -0.8037), (-0.4467, -1.024, -0.6938), (-0.3849, -1.087, -1.177), (-0.2213, -1.16, -1.084), (-0.6495, -1.24, -0.9037), (-0.4855, -1.306, -0.8208), (-0.3799, -1.436, -1.37), (-0.2563, -1.461, -1.295), (-0.6602, -1.598, -1.08), (-0.5361, -1.615, -1.016), (-0.4566, -1.72, -1.511), (-0.3768, -1.743, -1.448), (-0.6319, -1.821, -1.33), (-0.5518, -1.84, -1.274), (-0.6548, -1.419, -0.9919), (-0.3824, -1.261, -1.273), (-0.2388, -1.311, -1.19), (-0.5108, -1.46, -0.9186), (0.7019, 1.521, 1.037), (0.155, 1.489, 1.196), (0.2829, 1.559, 0.8476), (0.4615, 1.446, 1.414)], [], [(3, 7, 5, 1), (6, 10, 11, 7), (2, 6, 7, 3), (0, 4, 6, 2), (1, 5, 4, 0), (8, 12, 14, 10), (4, 8, 10, 6), (5, 9, 8, 4), (7, 11, 9, 5), (15, 19, 17, 13), (9, 13, 12, 8), (11, 15, 13, 9), (10, 14, 15, 11), (18, 22, 23, 19), (14, 18, 19, 15), (12, 16, 18, 14), (13, 17, 16, 12), (33, 24, 26, 32), (16, 20, 22, 18), (17, 21, 20, 16), (19, 23, 21, 17), (24, 28, 30, 26), (34, 25, 24, 33), (35, 27, 25, 34), (32, 26, 27, 35), (29, 31, 30, 28), (25, 29, 28, 24), (27, 31, 29, 25), (26, 30, 31, 27), (22, 32, 35, 23), (23, 35, 34, 21), (21, 34, 33, 20), (20, 33, 32, 22), (39, 37, 2, 3), (37, 38, 0, 2), (36, 39, 3, 1), (38, 36, 1, 0), (36, 38, 37, 39)])
me_cube_066.polygons.foreach_set('use_smooth', [1, 1, 1, 1, 1, 1, 1, 1, 1, 1, 1, 1, 1, 1, 1, 1, 1, 1, 1, 1, 1, 1, 1, 1, 1, 1, 1, 1, 1, 1, 1, 1, 1, 1, 1, 1, 1, 0])
_uv = me_cube_066.uv_layers.new(name='UVMap')
_uv.uv.foreach_set('vector', [0.05536, 0.2498, 0.05528, 0.2082, 0.07507, 0.2081, 0.07644, 0.2493, 0.03514, 0.2082, 0.03533, 0.1617, 0.05553, 0.162, 0.05528, 0.2082, 0.03492, 0.2493, 0.03514, 0.2082, 0.05528, 0.2082, 0.05536, 0.2498, 0.567, 0.4826, 0.5732, 0.5201, 0.5507, 0.5212, 0.5468, 0.4767, 0.07644, 0.2493, 0.07507, 0.2081, 0.09594, 0.2074, 0.09862, 0.2419, 0.5777, 0.5695, 0.5825, 0.5815, 0.5539, 0.5846, 0.5553, 0.5714, 0.5732, 0.5201, 0.5777, 0.5695, 0.5553, 0.5714, 0.5507, 0.5212, 0.07507, 0.2081, 0.07522, 0.1616, 0.09536, 0.1622, 0.09594, 0.2074, 0.05528, 0.2082, 0.05553, 0.162, 0.07522, 0.1616, 0.07507, 0.2081, 0.05565, 0.1505, 0.05404, 0.07323, 0.07142, 0.07333, 0.07526, 0.1514, 0.07522, 0.1616, 0.07526, 0.1514, 0.09769, 0.15, 0.09536, 0.1622, 0.05553, 0.162, 0.05565, 0.1505, 0.07526, 0.1514, 0.07522, 0.1616, 0.03533, 0.1617, 0.03319, 0.15, 0.05565, 0.1505, 0.05553, 0.162, 0.03849, 0.07342, 0.0428, 0.05481, 0.05281, 0.05489, 0.05404, 0.07323, 0.03319, 0.15, 0.03849, 0.07342, 0.05404, 0.07323, 0.05565, 0.1505, 0.5825, 0.5815, 0.5779, 0.66, 0.5625, 0.6618, 0.5539, 0.5846, 0.07526, 0.1514, 0.07142, 0.07333, 0.08768, 0.07243, 0.09769, 0.15, 0.586, 0.6923, 0.5874, 0.704, 0.5619, 0.707, 0.5612, 0.6952, 0.5779, 0.66, 0.5845, 0.6806, 0.5605, 0.6834, 0.5625, 0.6618, 0.07142, 0.07333, 0.07188, 0.05371, 0.0821, 0.05314, 0.08768, 0.07243, 0.05404, 0.07323, 0.05281, 0.05489, 0.07188, 0.05371, 0.07142, 0.07333, 0.5874, 0.704, 0.586, 0.7232, 0.57, 0.7251, 0.5619, 0.707, 0.07141, 0.045, 0.07035, 0.03713, 0.07598, 0.0332, 0.07983, 0.04287, 0.05243, 0.04586, 0.05264, 0.03732, 0.07035, 0.03713, 0.07141, 0.045, 0.04403, 0.04447, 0.04658, 0.03413, 0.05264, 0.03732, 0.05243, 0.04586, 0.0656, 0.02536, 0.05645, 0.02462, 0.05455, 0.02067, 0.06728, 0.02068, 0.07035, 0.03713, 0.0656, 0.02536, 0.06728, 0.02068, 0.07598, 0.0332, 0.05264, 0.03732, 0.05645, 0.02462, 0.0656, 0.02536, 0.07035, 0.03713, 0.04658, 0.03413, 0.05455, 0.02067, 0.05645, 0.02462, 0.05264, 0.03732, 0.0428, 0.05481, 0.04403, 0.04447, 0.05243, 0.04586, 0.05281, 0.05489, 0.05281, 0.05489, 0.05243, 0.04586, 0.07141, 0.045, 0.07188, 0.05371, 0.07188, 0.05371, 0.07141, 0.045, 0.07983, 0.04287, 0.0821, 0.05314, 0.5845, 0.6806, 0.586, 0.6923, 0.5612, 0.6952, 0.5605, 0.6834, 0.05435, 0.2603, 0.03402, 0.2517, 0.03492, 0.2493, 0.05536, 0.2498, 0.5458, 0.4742, 0.5672, 0.4786, 0.567, 0.4826, 0.5468, 0.4767, 0.08065, 0.2578, 0.05435, 0.2603, 0.05536, 0.2498, 0.07644, 0.2493, 0.1021, 0.2431, 0.08065, 0.2578, 0.07644, 0.2493, 0.09862, 0.2419, 0.5151, 0.8254, 0.4948, 0.83, 0.5323, 0.8315, 0.5556, 0.8281])
me_cube_066.materials.append(mat_material_011)
me_cube_066.use_remesh_preserve_volume = False
me_cube_066.use_remesh_preserve_attributes = False
me_cube_066.use_mirror_vertex_groups = False
me_cube_066.update()
me_cube_077 = bpy.data.meshes.new('Cube.077')
me_cube_077.from_pydata([(0.05351, -0.283, 0.7718), (-0.3408, -0.2503, 0.8563), (0.4783, -0.2491, 0.857), (0.1228, 0.3325, 0.7756), (-0.2633, 0.1952, 0.8321), (0.5008, 0.1981, 0.8325), (0.04008, -0.3711, 0.2881), (-0.36, -0.3287, 0.3977), (0.5912, -0.3272, 0.3987), (0.13, 0.4275, 0.2931), (-0.2595, 0.2494, 0.3664), (0.6205, 0.2532, 0.3668), (0.09114, -0.2445, -1.381), (-0.239, -0.2068, -1.196), (0.3154, -0.2055, -1.284), (0.1708, 0.2199, -1.377), (-0.1499, 0.2809, -1.224), (0.3414, 0.06536, -1.312), (0.1096, -0.2535, -1.742), (-0.2206, -0.2159, -1.734), (0.3339, -0.2146, -1.719), (0.1893, 0.2108, -1.738), (-0.1315, 0.2718, -1.762), (0.3598, 0.0563, -1.748), (-0.3771, 0.2818, -1.431), (-0.4493, -0.1514, -1.408), (-0.3808, 0.3316, -1.764), (-0.4699, -0.2033, -1.736), (-0.9566, 0.3852, -1.561), (-1.04, -0.01522, -1.538), (-0.9101, 0.4274, -1.749), (-0.9992, -0.08439, -1.718), (-1.107, 0.333, -1.572), (-1.196, 0.08227, -1.577), (-1.11, 0.3644, -1.733), (-1.199, 0.02712, -1.732), (0.628, 0.2424, 1.729), (-0.3677, 0.2388, 1.729), (0.1361, 0.431, 1.729), (0.6082, -0.3419, 1.729), (-0.4788, -0.3434, 1.729), (0.04331, -0.3782, 1.729)], [], [(4, 3, 9, 10), (1, 4, 10, 7), (6, 7, 13, 12), (11, 8, 14, 17), (2, 0, 6, 8), (3, 5, 11, 9), (5, 2, 8, 11), (0, 1, 7, 6), (14, 12, 18, 20), (16, 15, 21, 22), (7, 10, 16, 13), (10, 9, 15, 16), (8, 6, 12, 14), (9, 11, 17, 15), (21, 23, 20, 18), (22, 21, 18, 19), (15, 17, 23, 21), (17, 14, 20, 23), (12, 13, 19, 18), (19, 13, 25, 27), (26, 27, 31, 30), (16, 22, 26, 24), (22, 19, 27, 26), (13, 16, 24, 25), (28, 30, 34, 32), (24, 26, 30, 28), (25, 24, 28, 29), (27, 25, 29, 31), (33, 32, 34, 35), (29, 28, 32, 33), (31, 29, 33, 35), (30, 31, 35, 34), (39, 36, 38, 37, 40, 41), (38, 36, 5, 3), (37, 38, 3, 4), (40, 37, 4, 1), (41, 40, 1, 0), (39, 41, 0, 2), (36, 39, 2, 5)])
me_cube_077.polygons.foreach_set('use_smooth', [1, 1, 1, 1, 1, 1, 1, 1, 1, 1, 1, 1, 1, 1, 1, 1, 1, 1, 1, 1, 1, 1, 1, 1, 1, 1, 1, 1, 1, 1, 1, 1, 0, 1, 1, 1, 1, 1, 1])
_uv = me_cube_077.uv_layers.new(name='UVMap')
_uv.uv.foreach_set('vector', [0.8545, 0.244, 0.8445, 0.2219, 0.8664, 0.2048, 0.8754, 0.2268, 0.8698, 0.267, 0.8545, 0.244, 0.8754, 0.2268, 0.8918, 0.2529, 0.9097, 0.2654, 0.8918, 0.2529, 0.9553, 0.201, 0.9765, 0.2042, 0.4267, 0.5015, 0.4403, 0.4778, 0.5117, 0.531, 0.5042, 0.544, 0.4192, 0.4626, 0.4382, 0.4442, 0.4619, 0.459, 0.4403, 0.4778, 0.3925, 0.509, 0.4036, 0.4867, 0.4267, 0.5015, 0.4158, 0.5268, 0.4036, 0.4867, 0.4192, 0.4626, 0.4403, 0.4778, 0.4267, 0.5015, 0.8886, 0.282, 0.8698, 0.267, 0.8918, 0.2529, 0.9097, 0.2654, 0.5117, 0.531, 0.5246, 0.5263, 0.5338, 0.5429, 0.524, 0.5435, 0.9428, 0.1806, 0.9463, 0.1599, 0.9681, 0.1623, 0.9622, 0.1741, 0.8918, 0.2529, 0.8754, 0.2268, 0.9428, 0.1806, 0.9553, 0.201, 0.8754, 0.2268, 0.8664, 0.2048, 0.9463, 0.1599, 0.9428, 0.1806, 0.4403, 0.4778, 0.4619, 0.459, 0.5246, 0.5263, 0.5117, 0.531, 0.4158, 0.5268, 0.4267, 0.5015, 0.5042, 0.544, 0.5029, 0.5575, 0.5221, 0.5605, 0.5211, 0.5508, 0.524, 0.5435, 0.5338, 0.5429, 0.9622, 0.1741, 0.9681, 0.1623, 0.9828, 0.1824, 0.9675, 0.1854, 0.5029, 0.5575, 0.5042, 0.544, 0.5211, 0.5508, 0.5221, 0.5605, 0.5042, 0.544, 0.5117, 0.531, 0.524, 0.5435, 0.5211, 0.5508, 0.9765, 0.2042, 0.9553, 0.201, 0.9675, 0.1854, 0.9828, 0.1824, 0.4479, 0.8958, 0.4465, 0.961, 0.4197, 0.9358, 0.4184, 0.8973, 0.4179, 0.8349, 0.4184, 0.8973, 0.3584, 0.8941, 0.3592, 0.8382, 0.445, 0.7708, 0.4479, 0.8351, 0.4179, 0.8349, 0.4181, 0.7958, 0.4479, 0.8351, 0.4479, 0.8958, 0.4184, 0.8973, 0.4179, 0.8349, 0.7474, 0.5701, 0.7474, 0.6279, 0.7119, 0.6246, 0.7123, 0.5735, 0.3493, 0.817, 0.3592, 0.8382, 0.3358, 0.8445, 0.3294, 0.8238, 0.4181, 0.7958, 0.4179, 0.8349, 0.3592, 0.8382, 0.3493, 0.817, 0.7123, 0.5735, 0.7119, 0.6246, 0.6418, 0.6256, 0.6404, 0.578, 0.4184, 0.8973, 0.4197, 0.9358, 0.3485, 0.9154, 0.3584, 0.8941, 0.3138, 0.8795, 0.3156, 0.8465, 0.3358, 0.8445, 0.3325, 0.8877, 0.6404, 0.578, 0.6418, 0.6256, 0.6256, 0.6166, 0.6201, 0.5862, 0.3584, 0.8941, 0.3485, 0.9154, 0.3263, 0.9073, 0.3325, 0.8877, 0.3592, 0.8382, 0.3584, 0.8941, 0.3325, 0.8877, 0.3358, 0.8445, 0.7787, 0.7195, 0.7787, 0.7177, 0.7802, 0.7171, 0.7817, 0.7177, 0.7821, 0.7195, 0.7805, 0.7196, 0.3426, 0.4831, 0.3565, 0.4559, 0.4036, 0.4867, 0.3925, 0.509, 0.8093, 0.2735, 0.7951, 0.2459, 0.8445, 0.2219, 0.8545, 0.244, 0.8277, 0.303, 0.8093, 0.2735, 0.8545, 0.244, 0.8698, 0.267, 0.8512, 0.3221, 0.8277, 0.303, 0.8698, 0.267, 0.8886, 0.282, 0.3749, 0.4266, 0.3997, 0.4051, 0.4382, 0.4442, 0.4192, 0.4626, 0.3565, 0.4559, 0.3749, 0.4266, 0.4192, 0.4626, 0.4036, 0.4867])
me_cube_077.materials.append(mat_material_011)
me_cube_077.use_remesh_preserve_volume = False
me_cube_077.use_remesh_preserve_attributes = False
me_cube_077.use_mirror_vertex_groups = False
me_cube_077.update()
me_cube_082 = bpy.data.meshes.new('Cube.082')
me_cube_082.from_pydata([(0.05339, 0.283, 0.7718), (-0.3409, 0.2503, 0.8563), (0.4782, 0.2491, 0.857), (0.1227, -0.3325, 0.7756), (-0.2634, -0.1952, 0.8321), (0.5007, -0.1981, 0.8325), (0.03995, 0.3711, 0.2881), (-0.3601, 0.3287, 0.3977), (0.5911, 0.3272, 0.3987), (0.1299, -0.4275, 0.2931), (-0.2596, -0.2494, 0.3664), (0.6204, -0.2532, 0.3668), (0.09102, 0.2445, -1.381), (-0.2391, 0.2068, -1.196), (0.3153, 0.2055, -1.284), (0.1707, -0.2199, -1.377), (-0.15, -0.2809, -1.224), (0.3413, -0.06536, -1.312), (0.1094, 0.2535, -1.742), (-0.2207, 0.2159, -1.734), (0.3338, 0.2145, -1.719), (0.1891, -0.2109, -1.738), (-0.1316, -0.2718, -1.762), (0.3597, -0.0563, -1.748), (-0.3772, -0.2818, -1.431), (-0.4494, 0.1514, -1.408), (-0.3809, -0.3316, -1.764), (-0.47, 0.2033, -1.736), (-0.9568, -0.3852, -1.561), (-1.04, 0.01522, -1.538), (-0.9102, -0.4274, -1.749), (-0.9993, 0.08438, -1.718), (-1.107, -0.333, -1.572), (-1.196, -0.08228, -1.577), (-1.11, -0.3644, -1.733), (-1.199, -0.02713, -1.732), (-0.3678, -0.2388, 1.729), (0.6279, -0.2424, 1.729), (0.6081, 0.3419, 1.729), (0.136, -0.431, 1.729), (0.04319, 0.3782, 1.729), (-0.4789, 0.3434, 1.729)], [], [(4, 10, 9, 3), (1, 7, 10, 4), (6, 12, 13, 7), (11, 17, 14, 8), (2, 8, 6, 0), (3, 9, 11, 5), (5, 11, 8, 2), (0, 6, 7, 1), (14, 20, 18, 12), (16, 22, 21, 15), (7, 13, 16, 10), (10, 16, 15, 9), (8, 14, 12, 6), (9, 15, 17, 11), (21, 18, 20, 23), (22, 19, 18, 21), (15, 21, 23, 17), (17, 23, 20, 14), (12, 18, 19, 13), (19, 27, 25, 13), (26, 30, 31, 27), (16, 24, 26, 22), (22, 26, 27, 19), (13, 25, 24, 16), (28, 32, 34, 30), (24, 28, 30, 26), (25, 29, 28, 24), (27, 31, 29, 25), (33, 35, 34, 32), (29, 33, 32, 28), (31, 35, 33, 29), (30, 34, 35, 31), (41, 36, 39, 37, 38, 40), (38, 37, 5, 2), (36, 41, 1, 4), (41, 40, 0, 1), (37, 39, 3, 5), (39, 36, 4, 3), (40, 38, 2, 0)])
me_cube_082.polygons.foreach_set('use_smooth', [1, 1, 1, 1, 1, 1, 1, 1, 1, 1, 1, 1, 1, 1, 1, 1, 1, 1, 1, 1, 1, 1, 1, 1, 1, 1, 1, 1, 1, 1, 1, 1, 0, 1, 1, 1, 1, 1, 1])
_uv = me_cube_082.uv_layers.new(name='UVMap')
_uv.uv.foreach_set('vector', [0.8545, 0.5021, 0.8754, 0.5193, 0.8664, 0.5412, 0.8445, 0.5242, 0.8698, 0.4791, 0.8918, 0.4932, 0.8754, 0.5193, 0.8545, 0.5021, 0.9097, 0.4807, 0.9765, 0.5419, 0.9553, 0.5451, 0.8918, 0.4932, 0.4267, 0.2096, 0.5042, 0.167, 0.5117, 0.18, 0.4403, 0.2333, 0.4192, 0.2484, 0.4403, 0.2333, 0.4619, 0.2521, 0.4382, 0.2668, 0.3925, 0.202, 0.4158, 0.1842, 0.4267, 0.2096, 0.4036, 0.2244, 0.4036, 0.2244, 0.4267, 0.2096, 0.4403, 0.2333, 0.4192, 0.2484, 0.8886, 0.4641, 0.9097, 0.4807, 0.8918, 0.4932, 0.8698, 0.4791, 0.5117, 0.18, 0.524, 0.1676, 0.5338, 0.1681, 0.5246, 0.1847, 0.9428, 0.5655, 0.9622, 0.572, 0.9681, 0.5838, 0.9463, 0.5862, 0.8918, 0.4932, 0.9553, 0.5451, 0.9428, 0.5655, 0.8754, 0.5193, 0.8754, 0.5193, 0.9428, 0.5655, 0.9463, 0.5862, 0.8664, 0.5412, 0.4403, 0.2333, 0.5117, 0.18, 0.5246, 0.1847, 0.4619, 0.2521, 0.4158, 0.1842, 0.5029, 0.1536, 0.5042, 0.167, 0.4267, 0.2096, 0.5221, 0.1505, 0.5338, 0.1681, 0.524, 0.1676, 0.5211, 0.1602, 0.9622, 0.572, 0.9675, 0.5607, 0.9828, 0.5637, 0.9681, 0.5838, 0.5029, 0.1536, 0.5221, 0.1505, 0.5211, 0.1602, 0.5042, 0.167, 0.5042, 0.167, 0.5211, 0.1602, 0.524, 0.1676, 0.5117, 0.18, 0.9765, 0.5419, 0.9828, 0.5637, 0.9675, 0.5607, 0.9553, 0.5451, 0.5907, 0.836, 0.5612, 0.8346, 0.5625, 0.7961, 0.5893, 0.7708, 0.5606, 0.8969, 0.502, 0.8937, 0.5012, 0.8377, 0.5612, 0.8346, 0.5877, 0.9611, 0.5608, 0.936, 0.5606, 0.8969, 0.5907, 0.8968, 0.5907, 0.8968, 0.5606, 0.8969, 0.5612, 0.8346, 0.5907, 0.836, 0.7474, 0.6896, 0.7123, 0.6863, 0.7119, 0.6351, 0.7474, 0.6319, 0.4921, 0.9148, 0.4722, 0.908, 0.4786, 0.8874, 0.502, 0.8937, 0.5608, 0.936, 0.4921, 0.9148, 0.502, 0.8937, 0.5606, 0.8969, 0.7123, 0.6863, 0.6404, 0.6817, 0.6418, 0.6341, 0.7119, 0.6351, 0.5612, 0.8346, 0.5012, 0.8377, 0.4912, 0.8165, 0.5625, 0.7961, 0.4566, 0.8523, 0.4753, 0.8442, 0.4786, 0.8874, 0.4584, 0.8853, 0.6404, 0.6817, 0.6201, 0.6735, 0.6256, 0.6431, 0.6418, 0.6341, 0.5012, 0.8377, 0.4753, 0.8442, 0.4691, 0.8245, 0.4912, 0.8165, 0.502, 0.8937, 0.4786, 0.8874, 0.4753, 0.8442, 0.5012, 0.8377, 0.7821, 0.7211, 0.7817, 0.7229, 0.7802, 0.7235, 0.7787, 0.7229, 0.7787, 0.7211, 0.7805, 0.721, 0.3749, 0.2845, 0.3565, 0.2551, 0.4036, 0.2244, 0.4192, 0.2484, 0.8093, 0.4726, 0.8277, 0.4431, 0.8698, 0.4791, 0.8545, 0.5021, 0.8277, 0.4431, 0.8512, 0.424, 0.8886, 0.4641, 0.8698, 0.4791, 0.3565, 0.2551, 0.3426, 0.228, 0.3925, 0.202, 0.4036, 0.2244, 0.7951, 0.5002, 0.8093, 0.4726, 0.8545, 0.5021, 0.8445, 0.5242, 0.3997, 0.306, 0.3749, 0.2845, 0.4192, 0.2484, 0.4382, 0.2668])
me_cube_082.materials.append(mat_material_011)
me_cube_082.use_remesh_preserve_volume = False
me_cube_082.use_remesh_preserve_attributes = False
me_cube_082.use_mirror_vertex_groups = False
me_cube_082.update()

# ---- objects
ob_cube_026 = bpy.data.objects.new('Cube.026', me_cube_026)
ob_cube_038 = bpy.data.objects.new('Cube.038', me_cube_041)
ob_cube_064 = bpy.data.objects.new('Cube.064', me_cube_065)
ob_cube_065 = bpy.data.objects.new('Cube.065', me_cube_066)
ob_cube_076 = bpy.data.objects.new('Cube.076', me_cube_077)
ob_cube_080 = bpy.data.objects.new('Cube.080', me_cube_082)

# ---- transforms, parenting, visibility, modifiers, constraints
ob_cube_026.location = (-0.1071, -0.07437, 4.825)
ob_cube_026.scale = (0.9554, 0.9554, 0.9554)
ob_cube_026.lock_rotations_4d = False
ob_cube_026.empty_display_type = 'ARROWS'
ob_cube_026.lineart.crease_threshold = 0.0
_vg = ob_cube_026.vertex_groups.new(name='Bone')
_vg = ob_cube_026.vertex_groups.new(name='hips')
_vg = ob_cube_026.vertex_groups.new(name='Waist')
_vg = ob_cube_026.vertex_groups.new(name='Chest')
_vg = ob_cube_026.vertex_groups.new(name='Neck')
_vg = ob_cube_026.vertex_groups.new(name='Head')
_vg = ob_cube_026.vertex_groups.new(name='Bone.006')
_vg = ob_cube_026.vertex_groups.new(name='LowerArm.R')
_vg = ob_cube_026.vertex_groups.new(name='Bone.008')
_vg = ob_cube_026.vertex_groups.new(name='Bone.009')
_vg = ob_cube_026.vertex_groups.new(name='Bone.007')
_vg = ob_cube_026.vertex_groups.new(name='LowerArm.R.001')
_vg = ob_cube_026.vertex_groups.new(name='Bone.010')
_vg = ob_cube_026.vertex_groups.new(name='Bone.015')
_vg = ob_cube_026.vertex_groups.new(name='UpperLeg.R')
_vg = ob_cube_026.vertex_groups.new(name='Bone.011')
_vg = ob_cube_026.vertex_groups.new(name='Bone.012')
_vg = ob_cube_026.vertex_groups.new(name='UpperLeg.R.001')
_vg = ob_cube_026.vertex_groups.new(name='Bone.013')
_vg = ob_cube_026.vertex_groups.new(name='Bone.014')
ob_cube_038.location = (-0.2201, -0.07391, 8.615)
ob_cube_038.scale = (0.9554, 0.9554, 0.9554)
ob_cube_038.lock_rotations_4d = False
ob_cube_038.empty_display_type = 'ARROWS'
ob_cube_038.lineart.crease_threshold = 0.0
_vg = ob_cube_038.vertex_groups.new(name='Bone')
_vg = ob_cube_038.vertex_groups.new(name='hips')
_vg = ob_cube_038.vertex_groups.new(name='Waist')
_vg = ob_cube_038.vertex_groups.new(name='Chest')
_vg = ob_cube_038.vertex_groups.new(name='Neck')
_vg = ob_cube_038.vertex_groups.new(name='Head')
_vg = ob_cube_038.vertex_groups.new(name='Bone.006')
_vg = ob_cube_038.vertex_groups.new(name='LowerArm.R')
_vg = ob_cube_038.vertex_groups.new(name='Bone.008')
_vg = ob_cube_038.vertex_groups.new(name='Bone.009')
_vg = ob_cube_038.vertex_groups.new(name='Bone.007')
_vg = ob_cube_038.vertex_groups.new(name='LowerArm.R.001')
_vg = ob_cube_038.vertex_groups.new(name='Bone.010')
_vg = ob_cube_038.vertex_groups.new(name='Bone.015')
_vg = ob_cube_038.vertex_groups.new(name='UpperLeg.R')
_vg = ob_cube_038.vertex_groups.new(name='Bone.011')
_vg = ob_cube_038.vertex_groups.new(name='Bone.012')
_vg = ob_cube_038.vertex_groups.new(name='UpperLeg.R.001')
_vg = ob_cube_038.vertex_groups.new(name='Bone.013')
_vg = ob_cube_038.vertex_groups.new(name='Bone.014')
ob_cube_064.location = (-0.1041, 2.832, 6.166)
ob_cube_064.scale = (0.9554, 0.9554, 0.9554)
ob_cube_064.lock_rotations_4d = False
ob_cube_064.empty_display_type = 'ARROWS'
ob_cube_064.lineart.crease_threshold = 0.0
_vg = ob_cube_064.vertex_groups.new(name='Bone')
_vg = ob_cube_064.vertex_groups.new(name='hips')
_vg = ob_cube_064.vertex_groups.new(name='Waist')
_vg = ob_cube_064.vertex_groups.new(name='Chest')
_vg = ob_cube_064.vertex_groups.new(name='Neck')
_vg = ob_cube_064.vertex_groups.new(name='Head')
_vg = ob_cube_064.vertex_groups.new(name='Bone.006')
_vg = ob_cube_064.vertex_groups.new(name='LowerArm.R')
_vg = ob_cube_064.vertex_groups.new(name='Bone.008')
_vg = ob_cube_064.vertex_groups.new(name='Bone.009')
_vg = ob_cube_064.vertex_groups.new(name='Bone.007')
_vg = ob_cube_064.vertex_groups.new(name='LowerArm.R.001')
_vg = ob_cube_064.vertex_groups.new(name='Bone.010')
_vg = ob_cube_064.vertex_groups.new(name='Bone.015')
_vg = ob_cube_064.vertex_groups.new(name='UpperLeg.R')
_vg = ob_cube_064.vertex_groups.new(name='Bone.011')
_vg = ob_cube_064.vertex_groups.new(name='Bone.012')
_vg = ob_cube_064.vertex_groups.new(name='UpperLeg.R.001')
_vg = ob_cube_064.vertex_groups.new(name='Bone.013')
_vg = ob_cube_064.vertex_groups.new(name='Bone.014')
ob_cube_065.location = (-0.09005, -2.937, 6.182)
ob_cube_065.scale = (0.9554, 0.9554, 0.9554)
ob_cube_065.lock_rotations_4d = False
ob_cube_065.empty_display_type = 'ARROWS'
ob_cube_065.lineart.crease_threshold = 0.0
_vg = ob_cube_065.vertex_groups.new(name='Bone')
_vg = ob_cube_065.vertex_groups.new(name='hips')
_vg = ob_cube_065.vertex_groups.new(name='Waist')
_vg = ob_cube_065.vertex_groups.new(name='Chest')
_vg = ob_cube_065.vertex_groups.new(name='Neck')
_vg = ob_cube_065.vertex_groups.new(name='Head')
_vg = ob_cube_065.vertex_groups.new(name='Bone.006')
_vg = ob_cube_065.vertex_groups.new(name='LowerArm.R')
_vg = ob_cube_065.vertex_groups.new(name='Bone.008')
_vg = ob_cube_065.vertex_groups.new(name='Bone.009')
_vg = ob_cube_065.vertex_groups.new(name='Bone.007')
_vg = ob_cube_065.vertex_groups.new(name='LowerArm.R.001')
_vg = ob_cube_065.vertex_groups.new(name='Bone.010')
_vg = ob_cube_065.vertex_groups.new(name='Bone.015')
_vg = ob_cube_065.vertex_groups.new(name='UpperLeg.R')
_vg = ob_cube_065.vertex_groups.new(name='Bone.011')
_vg = ob_cube_065.vertex_groups.new(name='Bone.012')
_vg = ob_cube_065.vertex_groups.new(name='UpperLeg.R.001')
_vg = ob_cube_065.vertex_groups.new(name='Bone.013')
_vg = ob_cube_065.vertex_groups.new(name='Bone.014')
ob_cube_076.location = (-0.2246, 0.5063, 1.741)
ob_cube_076.scale = (0.9554, 0.9554, 0.9554)
ob_cube_076.lock_rotations_4d = False
ob_cube_076.empty_display_type = 'ARROWS'
ob_cube_076.lineart.crease_threshold = 0.0
_vg = ob_cube_076.vertex_groups.new(name='Bone')
_vg = ob_cube_076.vertex_groups.new(name='hips')
_vg = ob_cube_076.vertex_groups.new(name='Waist')
_vg = ob_cube_076.vertex_groups.new(name='Chest')
_vg = ob_cube_076.vertex_groups.new(name='Neck')
_vg = ob_cube_076.vertex_groups.new(name='Head')
_vg = ob_cube_076.vertex_groups.new(name='Bone.006')
_vg = ob_cube_076.vertex_groups.new(name='LowerArm.R')
_vg = ob_cube_076.vertex_groups.new(name='Bone.008')
_vg = ob_cube_076.vertex_groups.new(name='Bone.009')
_vg = ob_cube_076.vertex_groups.new(name='Bone.007')
_vg = ob_cube_076.vertex_groups.new(name='LowerArm.R.001')
_vg = ob_cube_076.vertex_groups.new(name='Bone.010')
_vg = ob_cube_076.vertex_groups.new(name='Bone.015')
_vg = ob_cube_076.vertex_groups.new(name='UpperLeg.R')
_vg = ob_cube_076.vertex_groups.new(name='Bone.011')
_vg = ob_cube_076.vertex_groups.new(name='Bone.012')
_vg = ob_cube_076.vertex_groups.new(name='UpperLeg.R.001')
_vg = ob_cube_076.vertex_groups.new(name='Bone.013')
_vg = ob_cube_076.vertex_groups.new(name='Bone.014')
ob_cube_080.location = (-0.2245, -0.6551, 1.741)
ob_cube_080.scale = (0.9554, 0.9554, 0.9554)
ob_cube_080.lock_rotations_4d = False
ob_cube_080.empty_display_type = 'ARROWS'
ob_cube_080.lineart.crease_threshold = 0.0
_vg = ob_cube_080.vertex_groups.new(name='Bone')
_vg = ob_cube_080.vertex_groups.new(name='hips')
_vg = ob_cube_080.vertex_groups.new(name='Waist')
_vg = ob_cube_080.vertex_groups.new(name='Chest')
_vg = ob_cube_080.vertex_groups.new(name='Neck')
_vg = ob_cube_080.vertex_groups.new(name='Head')
_vg = ob_cube_080.vertex_groups.new(name='Bone.006')
_vg = ob_cube_080.vertex_groups.new(name='LowerArm.R')
_vg = ob_cube_080.vertex_groups.new(name='Bone.008')
_vg = ob_cube_080.vertex_groups.new(name='Bone.009')
_vg = ob_cube_080.vertex_groups.new(name='Bone.007')
_vg = ob_cube_080.vertex_groups.new(name='LowerArm.R.001')
_vg = ob_cube_080.vertex_groups.new(name='Bone.010')
_vg = ob_cube_080.vertex_groups.new(name='Bone.015')
_vg = ob_cube_080.vertex_groups.new(name='UpperLeg.R')
_vg = ob_cube_080.vertex_groups.new(name='Bone.011')
_vg = ob_cube_080.vertex_groups.new(name='Bone.012')
_vg = ob_cube_080.vertex_groups.new(name='UpperLeg.R.001')
_vg = ob_cube_080.vertex_groups.new(name='Bone.013')
_vg = ob_cube_080.vertex_groups.new(name='Bone.014')

# ---- collection membership
scene.collection.objects.link(ob_cube_026)
scene.collection.objects.link(ob_cube_038)
scene.collection.objects.link(ob_cube_064)
scene.collection.objects.link(ob_cube_065)
scene.collection.objects.link(ob_cube_076)
scene.collection.objects.link(ob_cube_080)

# ---- scene / render settings (as saved in the file)
scene.frame_start = 1; scene.frame_end = 250; scene.frame_set(1)
scene.render.engine = 'BLENDER_EEVEE_NEXT'
scene.render.resolution_x = 1080
scene.cycles.samples = 128
scene.cycles.sampling_pattern = 'TABULATED_SOBOL'
scene.cycles.use_adaptive_sampling = False
scene.cycles.use_light_tree = False
scene.view_settings.view_transform = 'Filmic'
bpy.context.view_layer.update()

# ---- added for rendering (the .blend has no active camera): camera
cam_auto = bpy.data.cameras.new('AutoCamera')
cam_auto.lens = 50.0
cam_auto.sensor_width = 36.0
cam_auto.clip_end = 1000.0
ob_auto_camera = bpy.data.objects.new('AutoCamera', cam_auto)
scene.collection.objects.link(ob_auto_camera)
ob_auto_camera.location = (12.1793, -14.9349, 14.6607)
ob_auto_camera.rotation_euler = (1.09748, -7.21219e-08, 0.694738)
scene.camera = ob_auto_camera
bpy.context.view_layer.update()

